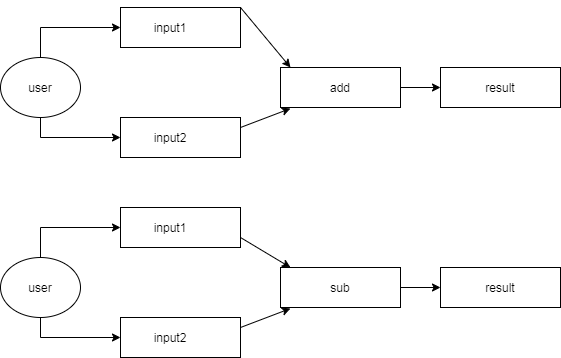

The diagram above was exported from draw.io. Its source (the exported page's mxGraphModel, read from the mxfile embedded in the PNG):
<mxGraphModel dx="787" dy="487" grid="1" gridSize="10" guides="1" tooltips="1" connect="1" arrows="1" fold="1" page="1" pageScale="1" pageWidth="850" pageHeight="1100" math="0" shadow="0">
  <root>
    <mxCell id="0" />
    <mxCell id="1" parent="0" />
    <mxCell id="LOrykRMsmxpN5fUpcl3y-1" value="" style="ellipse;whiteSpace=wrap;html=1;" vertex="1" parent="1">
      <mxGeometry x="40" y="140" width="80" height="60" as="geometry" />
    </mxCell>
    <mxCell id="LOrykRMsmxpN5fUpcl3y-2" value="" style="rounded=0;whiteSpace=wrap;html=1;" vertex="1" parent="1">
      <mxGeometry x="160" y="90" width="120" height="40" as="geometry" />
    </mxCell>
    <mxCell id="LOrykRMsmxpN5fUpcl3y-3" value="" style="rounded=0;whiteSpace=wrap;html=1;" vertex="1" parent="1">
      <mxGeometry x="160" y="200" width="120" height="40" as="geometry" />
    </mxCell>
    <mxCell id="LOrykRMsmxpN5fUpcl3y-12" value="" style="edgeStyle=orthogonalEdgeStyle;rounded=0;orthogonalLoop=1;jettySize=auto;html=1;" edge="1" parent="1" source="LOrykRMsmxpN5fUpcl3y-4" target="LOrykRMsmxpN5fUpcl3y-5">
      <mxGeometry relative="1" as="geometry" />
    </mxCell>
    <mxCell id="LOrykRMsmxpN5fUpcl3y-4" value="" style="rounded=0;whiteSpace=wrap;html=1;" vertex="1" parent="1">
      <mxGeometry x="320" y="150" width="120" height="40" as="geometry" />
    </mxCell>
    <mxCell id="LOrykRMsmxpN5fUpcl3y-5" value="" style="rounded=0;whiteSpace=wrap;html=1;" vertex="1" parent="1">
      <mxGeometry x="480" y="150" width="120" height="40" as="geometry" />
    </mxCell>
    <mxCell id="LOrykRMsmxpN5fUpcl3y-6" value="" style="endArrow=classic;html=1;entryX=0;entryY=0.5;entryDx=0;entryDy=0;" edge="1" parent="1" target="LOrykRMsmxpN5fUpcl3y-2">
      <mxGeometry width="50" height="50" relative="1" as="geometry">
        <mxPoint x="80" y="110" as="sourcePoint" />
        <mxPoint x="330" y="170" as="targetPoint" />
      </mxGeometry>
    </mxCell>
    <mxCell id="LOrykRMsmxpN5fUpcl3y-7" value="" style="endArrow=none;html=1;" edge="1" parent="1" source="LOrykRMsmxpN5fUpcl3y-1">
      <mxGeometry width="50" height="50" relative="1" as="geometry">
        <mxPoint x="280" y="200" as="sourcePoint" />
        <mxPoint x="80" y="110" as="targetPoint" />
      </mxGeometry>
    </mxCell>
    <mxCell id="LOrykRMsmxpN5fUpcl3y-8" value="" style="endArrow=classic;html=1;entryX=0;entryY=0.5;entryDx=0;entryDy=0;" edge="1" parent="1" target="LOrykRMsmxpN5fUpcl3y-3">
      <mxGeometry width="50" height="50" relative="1" as="geometry">
        <mxPoint x="80" y="220" as="sourcePoint" />
        <mxPoint x="170" y="120" as="targetPoint" />
      </mxGeometry>
    </mxCell>
    <mxCell id="LOrykRMsmxpN5fUpcl3y-9" value="" style="endArrow=none;html=1;exitX=0.5;exitY=1;exitDx=0;exitDy=0;" edge="1" parent="1" source="LOrykRMsmxpN5fUpcl3y-1">
      <mxGeometry width="50" height="50" relative="1" as="geometry">
        <mxPoint x="90" y="150" as="sourcePoint" />
        <mxPoint x="80" y="220" as="targetPoint" />
      </mxGeometry>
    </mxCell>
    <mxCell id="LOrykRMsmxpN5fUpcl3y-10" value="" style="endArrow=classic;html=1;exitX=1;exitY=0.75;exitDx=0;exitDy=0;" edge="1" parent="1" source="LOrykRMsmxpN5fUpcl3y-2">
      <mxGeometry width="50" height="50" relative="1" as="geometry">
        <mxPoint x="280" y="200" as="sourcePoint" />
        <mxPoint x="330" y="150" as="targetPoint" />
      </mxGeometry>
    </mxCell>
    <mxCell id="LOrykRMsmxpN5fUpcl3y-11" value="" style="endArrow=classic;html=1;exitX=1;exitY=0.25;exitDx=0;exitDy=0;entryX=0.083;entryY=1.025;entryDx=0;entryDy=0;entryPerimeter=0;" edge="1" parent="1" source="LOrykRMsmxpN5fUpcl3y-3" target="LOrykRMsmxpN5fUpcl3y-4">
      <mxGeometry width="50" height="50" relative="1" as="geometry">
        <mxPoint x="280" y="200" as="sourcePoint" />
        <mxPoint x="330" y="150" as="targetPoint" />
      </mxGeometry>
    </mxCell>
    <mxCell id="LOrykRMsmxpN5fUpcl3y-14" value="user" style="text;html=1;strokeColor=none;fillColor=none;align=center;verticalAlign=middle;whiteSpace=wrap;rounded=0;" vertex="1" parent="1">
      <mxGeometry x="60" y="160" width="40" height="20" as="geometry" />
    </mxCell>
    <mxCell id="LOrykRMsmxpN5fUpcl3y-15" value="input1" style="text;html=1;strokeColor=none;fillColor=none;align=center;verticalAlign=middle;whiteSpace=wrap;rounded=0;" vertex="1" parent="1">
      <mxGeometry x="190" y="100" width="40" height="20" as="geometry" />
    </mxCell>
    <mxCell id="LOrykRMsmxpN5fUpcl3y-16" value="input2" style="text;html=1;strokeColor=none;fillColor=none;align=center;verticalAlign=middle;whiteSpace=wrap;rounded=0;" vertex="1" parent="1">
      <mxGeometry x="190" y="210" width="40" height="20" as="geometry" />
    </mxCell>
    <mxCell id="LOrykRMsmxpN5fUpcl3y-18" value="add" style="text;html=1;strokeColor=none;fillColor=none;align=center;verticalAlign=middle;whiteSpace=wrap;rounded=0;" vertex="1" parent="1">
      <mxGeometry x="360" y="160" width="40" height="20" as="geometry" />
    </mxCell>
    <mxCell id="LOrykRMsmxpN5fUpcl3y-19" value="result" style="text;html=1;strokeColor=none;fillColor=none;align=center;verticalAlign=middle;whiteSpace=wrap;rounded=0;" vertex="1" parent="1">
      <mxGeometry x="520" y="160" width="40" height="20" as="geometry" />
    </mxCell>
    <mxCell id="LOrykRMsmxpN5fUpcl3y-20" value="" style="ellipse;whiteSpace=wrap;html=1;" vertex="1" parent="1">
      <mxGeometry x="40" y="340" width="80" height="60" as="geometry" />
    </mxCell>
    <mxCell id="LOrykRMsmxpN5fUpcl3y-21" value="" style="rounded=0;whiteSpace=wrap;html=1;" vertex="1" parent="1">
      <mxGeometry x="160" y="290" width="120" height="40" as="geometry" />
    </mxCell>
    <mxCell id="LOrykRMsmxpN5fUpcl3y-22" value="" style="rounded=0;whiteSpace=wrap;html=1;" vertex="1" parent="1">
      <mxGeometry x="160" y="400" width="120" height="40" as="geometry" />
    </mxCell>
    <mxCell id="LOrykRMsmxpN5fUpcl3y-23" value="" style="edgeStyle=orthogonalEdgeStyle;rounded=0;orthogonalLoop=1;jettySize=auto;html=1;" edge="1" parent="1" source="LOrykRMsmxpN5fUpcl3y-24" target="LOrykRMsmxpN5fUpcl3y-25">
      <mxGeometry relative="1" as="geometry" />
    </mxCell>
    <mxCell id="LOrykRMsmxpN5fUpcl3y-24" value="" style="rounded=0;whiteSpace=wrap;html=1;" vertex="1" parent="1">
      <mxGeometry x="320" y="350" width="120" height="40" as="geometry" />
    </mxCell>
    <mxCell id="LOrykRMsmxpN5fUpcl3y-25" value="" style="rounded=0;whiteSpace=wrap;html=1;" vertex="1" parent="1">
      <mxGeometry x="480" y="350" width="120" height="40" as="geometry" />
    </mxCell>
    <mxCell id="LOrykRMsmxpN5fUpcl3y-26" value="" style="endArrow=classic;html=1;entryX=0;entryY=0.5;entryDx=0;entryDy=0;" edge="1" parent="1" target="LOrykRMsmxpN5fUpcl3y-21">
      <mxGeometry width="50" height="50" relative="1" as="geometry">
        <mxPoint x="80" y="310" as="sourcePoint" />
        <mxPoint x="330" y="370" as="targetPoint" />
      </mxGeometry>
    </mxCell>
    <mxCell id="LOrykRMsmxpN5fUpcl3y-27" value="" style="endArrow=none;html=1;" edge="1" parent="1" source="LOrykRMsmxpN5fUpcl3y-20">
      <mxGeometry width="50" height="50" relative="1" as="geometry">
        <mxPoint x="280" y="400" as="sourcePoint" />
        <mxPoint x="80" y="310" as="targetPoint" />
      </mxGeometry>
    </mxCell>
    <mxCell id="LOrykRMsmxpN5fUpcl3y-28" value="" style="endArrow=classic;html=1;entryX=0;entryY=0.5;entryDx=0;entryDy=0;" edge="1" parent="1" target="LOrykRMsmxpN5fUpcl3y-22">
      <mxGeometry width="50" height="50" relative="1" as="geometry">
        <mxPoint x="80" y="420" as="sourcePoint" />
        <mxPoint x="170" y="320" as="targetPoint" />
      </mxGeometry>
    </mxCell>
    <mxCell id="LOrykRMsmxpN5fUpcl3y-29" value="" style="endArrow=none;html=1;exitX=0.5;exitY=1;exitDx=0;exitDy=0;" edge="1" parent="1" source="LOrykRMsmxpN5fUpcl3y-20">
      <mxGeometry width="50" height="50" relative="1" as="geometry">
        <mxPoint x="90" y="350" as="sourcePoint" />
        <mxPoint x="80" y="420" as="targetPoint" />
      </mxGeometry>
    </mxCell>
    <mxCell id="LOrykRMsmxpN5fUpcl3y-30" value="" style="endArrow=classic;html=1;exitX=1;exitY=0.75;exitDx=0;exitDy=0;" edge="1" parent="1" source="LOrykRMsmxpN5fUpcl3y-21">
      <mxGeometry width="50" height="50" relative="1" as="geometry">
        <mxPoint x="280" y="400" as="sourcePoint" />
        <mxPoint x="330" y="350" as="targetPoint" />
      </mxGeometry>
    </mxCell>
    <mxCell id="LOrykRMsmxpN5fUpcl3y-31" value="" style="endArrow=classic;html=1;exitX=1;exitY=0.25;exitDx=0;exitDy=0;entryX=0.083;entryY=1.025;entryDx=0;entryDy=0;entryPerimeter=0;" edge="1" parent="1" source="LOrykRMsmxpN5fUpcl3y-22" target="LOrykRMsmxpN5fUpcl3y-24">
      <mxGeometry width="50" height="50" relative="1" as="geometry">
        <mxPoint x="280" y="400" as="sourcePoint" />
        <mxPoint x="330" y="350" as="targetPoint" />
      </mxGeometry>
    </mxCell>
    <mxCell id="LOrykRMsmxpN5fUpcl3y-33" value="user" style="text;html=1;strokeColor=none;fillColor=none;align=center;verticalAlign=middle;whiteSpace=wrap;rounded=0;" vertex="1" parent="1">
      <mxGeometry x="60" y="360" width="40" height="20" as="geometry" />
    </mxCell>
    <mxCell id="LOrykRMsmxpN5fUpcl3y-34" value="input1" style="text;html=1;strokeColor=none;fillColor=none;align=center;verticalAlign=middle;whiteSpace=wrap;rounded=0;" vertex="1" parent="1">
      <mxGeometry x="190" y="300" width="40" height="20" as="geometry" />
    </mxCell>
    <mxCell id="LOrykRMsmxpN5fUpcl3y-35" value="input2" style="text;html=1;strokeColor=none;fillColor=none;align=center;verticalAlign=middle;whiteSpace=wrap;rounded=0;" vertex="1" parent="1">
      <mxGeometry x="190" y="410" width="40" height="20" as="geometry" />
    </mxCell>
    <mxCell id="LOrykRMsmxpN5fUpcl3y-36" value="sub" style="text;html=1;strokeColor=none;fillColor=none;align=center;verticalAlign=middle;whiteSpace=wrap;rounded=0;" vertex="1" parent="1">
      <mxGeometry x="360" y="360" width="40" height="20" as="geometry" />
    </mxCell>
    <mxCell id="LOrykRMsmxpN5fUpcl3y-37" value="result" style="text;html=1;strokeColor=none;fillColor=none;align=center;verticalAlign=middle;whiteSpace=wrap;rounded=0;" vertex="1" parent="1">
      <mxGeometry x="520" y="360" width="40" height="20" as="geometry" />
    </mxCell>
  </root>
</mxGraphModel>